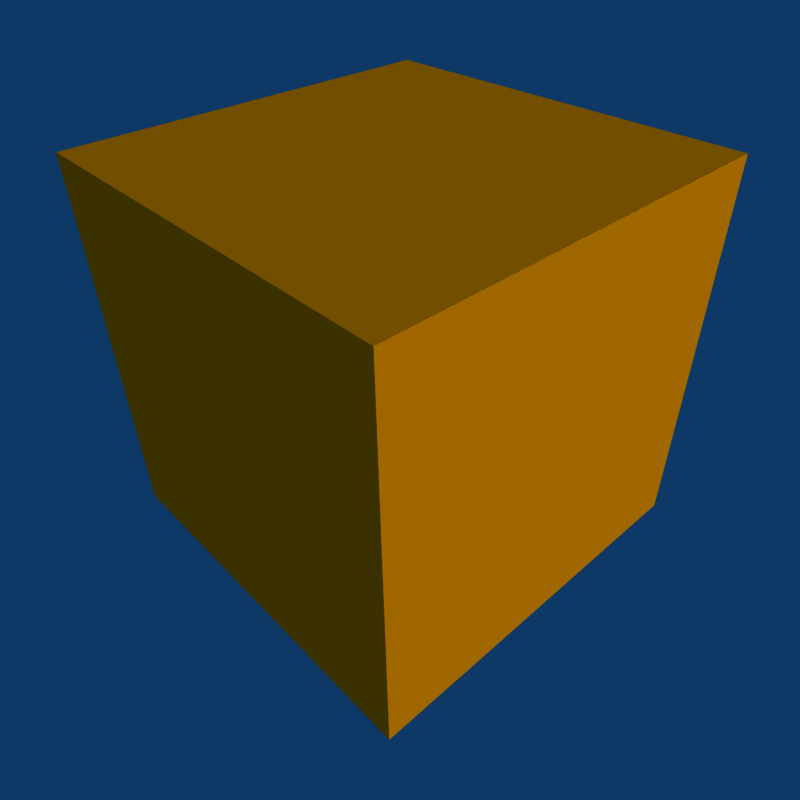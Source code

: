 # Source: subdivider.blend  (saved by Blender 2.49.2; exported with 4.5.12 LTS)
import bpy
from mathutils import Matrix  # noqa: F401  (used for matrix-valued properties, if any)

bpy.ops.wm.read_factory_settings(use_empty=True)
scene = bpy.context.scene
scene.name = 'Scene'

# ---- collections
col_collection_1 = bpy.data.collections.new('Collection 1'); scene.collection.children.link(col_collection_1)

# ---- materials (node trees are filled in below, after node groups)
mat_material_001 = bpy.data.materials.new('Material.001')
mat_material_001.alpha_threshold = 0.0
mat_material_001.diffuse_color = (0.7796, 0.4137, 0.0, 1.0)
mat_material_001.roughness = 0.5
mat_material_001.line_color = (0.0, 0.0, 0.0, 1.0)
mat_material = bpy.data.materials.new('Material')
mat_material.alpha_threshold = 0.0
mat_material.diffuse_color = (0.1257, 0.3637, 0.4857, 1.0)
mat_material.roughness = 0.5
mat_material.line_color = (0.0, 0.0, 0.0, 1.0)

# ---- material node trees

# ---- world
world_world = bpy.data.worlds.new('World'); scene.world = world_world
world_world.color = (0.05656, 0.2208, 0.4)
world_world.use_sun_shadow = False
world_world.sun_shadow_jitter_overblur = 0.0
world_world.cycles.sampling_method = 'MANUAL'
world_world.cycles.sample_map_resolution = 256

# ---- cameras
cam_camera = bpy.data.cameras.new('Camera')
cam_camera.passepartout_alpha = 0.2
cam_camera.clip_end = 100.0
cam_camera.lens = 35.0
cam_camera.ortho_scale = 7.314
cam_camera.show_passepartout = False
cam_camera.show_safe_areas = True
cam_camera.dof.focus_distance = 0.0
cam_camera.dof.aperture_fstop = 128.0

# ---- lights
light_lamp_002 = bpy.data.lights.new('Lamp.002', 'SUN')
light_lamp_002.transmission_factor = 0.0
light_lamp_002.angle = 1.571
light_lamp_002.energy = 1.138
light_lamp_002.shadow_buffer_clip_start = 0.5
light_lamp_002.shadow_soft_size = 1.0
light_lamp_002.shadow_cascade_max_distance = 1000.0
light_lamp_002.cycles.use_multiple_importance_sampling = False
light_lamp_001 = bpy.data.lights.new('Lamp.001', 'SUN')
light_lamp_001.transmission_factor = 0.0
light_lamp_001.angle = 1.571
light_lamp_001.energy = 2.175
light_lamp_001.shadow_buffer_clip_start = 0.5
light_lamp_001.shadow_soft_size = 1.0
light_lamp_001.shadow_cascade_max_distance = 1000.0
light_lamp_001.cycles.use_multiple_importance_sampling = False

# ---- meshes
me_cube_001 = bpy.data.meshes.new('Cube.001')
me_cube_001.from_pydata([(1.0, 1.0, -1.0), (1.0, -1.0, -1.0), (-1.0, -1.0, -1.0), (-1.0, 1.0, -1.0), (1.0, 1.0, 1.0), (1.0, -1.0, 1.0), (-1.0, -1.0, 1.0), (-1.0, 1.0, 1.0), (1.0, 0.3333, -1.0), (1.0, -0.3333, -1.0), (0.3333, 1.0, -1.0), (-0.3333, 1.0, -1.0), (1.0, 1.0, -0.3333), (1.0, 1.0, 0.3333), (0.3333, -1.0, -1.0), (-0.3333, -1.0, -1.0), (1.0, -1.0, -0.3333), (1.0, -1.0, 0.3333), (-1.0, -0.3333, -1.0), (-1.0, 0.3333, -1.0), (-1.0, -1.0, -0.3333), (-1.0, -1.0, 0.3333), (-1.0, 1.0, -0.3333), (-1.0, 1.0, 0.3333), (1.0, 0.3333, 1.0), (1.0, -0.3333, 1.0), (0.3333, 1.0, 1.0), (-0.3333, 1.0, 1.0), (0.3333, -1.0, 1.0), (-0.3333, -1.0, 1.0), (-1.0, -0.3333, 1.0), (-1.0, 0.3333, 1.0), (0.3333, 0.3333, -1.0), (0.3333, -0.3333, -1.0), (-0.3333, 0.3333, -1.0), (-0.3333, -0.3333, -1.0), (0.3333, 0.3333, 1.0), (-0.3333, 0.3333, 1.0), (0.3333, -0.3333, 1.0), (-0.3333, -0.3333, 1.0), (1.0, 0.3333, -0.3333), (1.0, 0.3333, 0.3333), (1.0, -0.3333, -0.3333), (1.0, -0.3333, 0.3333), (0.3333, -1.0, -0.3333), (0.3333, -1.0, 0.3333), (-0.3333, -1.0, -0.3333), (-0.3333, -1.0, 0.3333), (-1.0, -0.3333, -0.3333), (-1.0, -0.3333, 0.3333), (-1.0, 0.3333, -0.3333), (-1.0, 0.3333, 0.3333), (0.3333, 1.0, 0.3333), (0.3333, 1.0, -0.3333), (-0.3333, 1.0, 0.3333), (-0.3333, 1.0, -0.3333)], [], [(9, 1, 14, 33), (8, 9, 33, 32), (0, 8, 32, 10), (33, 14, 15, 35), (32, 33, 35, 34), (10, 32, 34, 11), (35, 15, 2, 18), (34, 35, 18, 19), (11, 34, 19, 3), (27, 7, 31, 37), (26, 27, 37, 36), (4, 26, 36, 24), (37, 31, 30, 39), (36, 37, 39, 38), (24, 36, 38, 25), (39, 30, 6, 29), (38, 39, 29, 28), (25, 38, 28, 5), (13, 4, 24, 41), (12, 13, 41, 40), (0, 12, 40, 8), (41, 24, 25, 43), (40, 41, 43, 42), (8, 40, 42, 9), (43, 25, 5, 17), (42, 43, 17, 16), (9, 42, 16, 1), (17, 5, 28, 45), (16, 17, 45, 44), (1, 16, 44, 14), (45, 28, 29, 47), (44, 45, 47, 46), (14, 44, 46, 15), (47, 29, 6, 21), (46, 47, 21, 20), (15, 46, 20, 2), (21, 6, 30, 49), (20, 21, 49, 48), (2, 20, 48, 18), (49, 30, 31, 51), (48, 49, 51, 50), (18, 48, 50, 19), (51, 31, 7, 23), (50, 51, 23, 22), (19, 50, 22, 3), (12, 0, 10, 53), (13, 12, 53, 52), (4, 13, 52, 26), (53, 10, 11, 55), (52, 53, 55, 54), (26, 52, 54, 27), (55, 11, 3, 22), (54, 55, 22, 23), (27, 54, 23, 7)])
me_cube_001.materials.append(mat_material_001)
me_cube_001.use_remesh_preserve_volume = False
me_cube_001.use_remesh_preserve_attributes = False
me_cube_001.use_mirror_vertex_groups = False
me_cube_001.update()
me_cube = bpy.data.meshes.new('Cube')
me_cube.from_pydata([(1.0, 1.0, -1.0), (1.0, -1.0, -1.0), (-1.0, -1.0, -1.0), (-1.0, 1.0, -1.0), (1.0, 1.0, 1.0), (1.0, -1.0, 1.0), (-1.0, -1.0, 1.0), (-1.0, 1.0, 1.0)], [], [(0, 1, 2, 3), (4, 7, 6, 5), (0, 4, 5, 1), (1, 5, 6, 2), (2, 6, 7, 3), (4, 0, 3, 7)])
me_cube.materials.append(mat_material)
me_cube.use_remesh_preserve_volume = False
me_cube.use_remesh_preserve_attributes = False
me_cube.use_mirror_vertex_groups = False
me_cube.update()

# ---- objects
ob_lamp = bpy.data.objects.new('Lamp', light_lamp_002)
ob_lamp_002 = bpy.data.objects.new('Lamp.002', light_lamp_001)
ob_cube_001 = bpy.data.objects.new('Cube.001', me_cube_001)
ob_cube = bpy.data.objects.new('Cube', me_cube)
ob_camera = bpy.data.objects.new('Camera', cam_camera)

# ---- transforms, parenting, visibility, modifiers, constraints
ob_lamp.location = (0.05738, -0.05042, 2.446)
ob_lamp.lock_rotations_4d = False
ob_lamp.empty_display_type = 'ARROWS'
ob_lamp.lineart.crease_threshold = 0.0
ob_lamp_002.location = (9.871, -0.9966, 1.191)
ob_lamp_002.rotation_euler = (1.487, 2.213e-16, 1.452)
ob_lamp_002.lock_rotations_4d = False
ob_lamp_002.empty_display_type = 'ARROWS'
ob_lamp_002.lineart.crease_threshold = 0.0
ob_cube_001.location = (0.04734, -0.02557, 0.03611)
ob_cube_001.lock_rotations_4d = False
ob_cube_001.empty_display_type = 'ARROWS'
ob_cube_001.color = (0.0, 0.0, 0.0, 1.0)
ob_cube_001.lineart.crease_threshold = 0.0
ob_cube.location = (0.0, 0.0, 0.0)
ob_cube.lock_rotations_4d = False
ob_cube.empty_display_type = 'ARROWS'
ob_cube.color = (0.0, 0.0, 0.0, 1.0)
ob_cube.lineart.crease_threshold = 0.0
ob_camera.location = (2.363, -2.128, 2.188)
ob_camera.rotation_euler = (0.9101, 0.0125, 0.824)
ob_camera.lock_rotations_4d = False
ob_camera.empty_display_type = 'ARROWS'
ob_camera.color = (0.0, 0.0, 0.0, 0.0)
ob_camera.display_type = 'WIRE'
ob_camera.lineart.crease_threshold = 0.0

# ---- collection membership
col_collection_1.objects.link(ob_lamp)
col_collection_1.objects.link(ob_lamp_002)
col_collection_1.objects.link(ob_cube_001)
col_collection_1.objects.link(ob_cube)
col_collection_1.objects.link(ob_camera)

# ---- scene / render settings (as saved in the file)
scene.camera = ob_camera
scene.frame_start = 1; scene.frame_end = 250; scene.frame_set(1)
scene.render.engine = 'BLENDER_EEVEE_NEXT'
scene.render.image_settings.compression = 90
scene.render.resolution_x = 48
scene.render.resolution_y = 48
scene.render.pixel_aspect_x = 100.0
scene.render.pixel_aspect_y = 100.0
scene.render.fps = 25
scene.render.dither_intensity = 0.0
scene.render.film_transparent = True
scene.render.use_compositing = False
scene.render.use_sequencer = False
scene.render.bake_margin = 2
scene.render.bake_bias = 0.0
scene.render.use_stamp_time = False
scene.render.use_stamp_date = False
scene.render.use_stamp_frame = False
scene.render.use_stamp_camera = False
scene.render.use_stamp_scene = False
scene.render.use_stamp_filename = False
scene.render.use_stamp_render_time = False
scene.render.stamp_font_size = 0
scene.cycles.use_denoising = False
scene.cycles.samples = 10
scene.cycles.sampling_pattern = 'TABULATED_SOBOL'
scene.cycles.light_sampling_threshold = 0.0
scene.cycles.use_adaptive_sampling = False
scene.cycles.use_light_tree = False
scene.cycles.blur_glossy = 0.0
scene.cycles.volume_bounces = 1
scene.cycles.pixel_filter_type = 'GAUSSIAN'
scene.cycles.sample_clamp_indirect = 0.0
scene.view_settings.view_transform = 'Raw'
bpy.context.view_layer.update()
